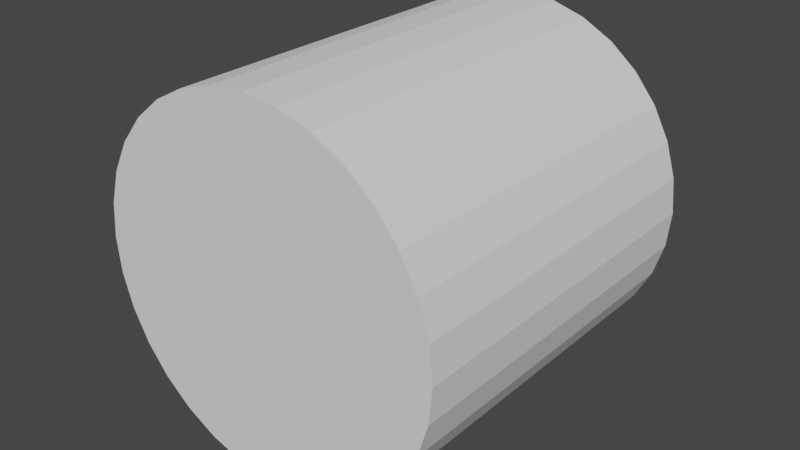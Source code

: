 # Source: Missile.blend  (saved by Blender 2.90.8; exported with 4.5.12 LTS)
import bpy
from mathutils import Matrix  # noqa: F401  (used for matrix-valued properties, if any)

bpy.ops.wm.read_factory_settings(use_empty=True)
scene = bpy.context.scene
scene.name = 'Scene'

# ---- collections
col_collection = bpy.data.collections.new('Collection'); scene.collection.children.link(col_collection)

# ---- world
world_world = bpy.data.worlds.new('World'); scene.world = world_world
world_world.use_nodes = True; world_world.node_tree.nodes.clear()
_N = world_world.node_tree.nodes; _L = world_world.node_tree.links
n0 = _N.new('ShaderNodeOutputWorld'); n0.name = 'World Output'; n0.location = (300, 300)
n1 = _N.new('ShaderNodeBackground'); n1.name = 'Background'; n1.location = (10, 300)
n1.inputs[0].default_value = (0.05088, 0.05088, 0.05088, 1.0)
_L.new(n1.outputs[0], n0.inputs[0])
n0.is_active_output = True
world_world.color = (0.05088, 0.05088, 0.05088)
world_world.use_sun_shadow = False
world_world.sun_shadow_jitter_overblur = 0.0

# ---- meshes
me_cylinder = bpy.data.meshes.new('Cylinder')
me_cylinder.from_pydata([(0.0, 0.5, 0.5), (0.0, -0.5, 0.5), (0.09755, 0.5, 0.4904), (0.09755, -0.5, 0.4904), (0.1913, 0.5, 0.4619), (0.1913, -0.5, 0.4619), (0.2778, 0.5, 0.4157), (0.2778, -0.5, 0.4157), (0.3536, 0.5, 0.3536), (0.3536, -0.5, 0.3536), (0.4157, 0.5, 0.2778), (0.4157, -0.5, 0.2778), (0.4619, 0.5, 0.1913), (0.4619, -0.5, 0.1913), (0.4904, 0.5, 0.09755), (0.4904, -0.5, 0.09755), (0.5, 0.5, 5.96e-08), (0.5, -0.5, 1.589e-08), (0.4904, 0.5, -0.09755), (0.4904, -0.5, -0.09755), (0.4619, 0.5, -0.1913), (0.4619, -0.5, -0.1913), (0.4157, 0.5, -0.2778), (0.4157, -0.5, -0.2778), (0.3536, 0.5, -0.3536), (0.3536, -0.5, -0.3536), (0.2778, 0.5, -0.4157), (0.2778, -0.5, -0.4157), (0.1913, 0.5, -0.4619), (0.1913, -0.5, -0.4619), (0.09755, 0.5, -0.4904), (0.09755, -0.5, -0.4904), (-1.629e-07, 0.5, -0.5), (-1.629e-07, -0.5, -0.5), (-0.09755, 0.5, -0.4904), (-0.09755, -0.5, -0.4904), (-0.1913, 0.5, -0.4619), (-0.1913, -0.5, -0.4619), (-0.2778, 0.5, -0.4157), (-0.2778, -0.5, -0.4157), (-0.3536, 0.5, -0.3536), (-0.3536, -0.5, -0.3536), (-0.4157, 0.5, -0.2778), (-0.4157, -0.5, -0.2778), (-0.4619, 0.5, -0.1913), (-0.4619, -0.5, -0.1913), (-0.4904, 0.5, -0.09754), (-0.4904, -0.5, -0.09754), (-0.5, 0.5, 5.047e-07), (-0.5, -0.5, 4.609e-07), (-0.4904, 0.5, 0.09755), (-0.4904, -0.5, 0.09755), (-0.4619, 0.5, 0.1913), (-0.4619, -0.5, 0.1913), (-0.4157, 0.5, 0.2778), (-0.4157, -0.5, 0.2778), (-0.3536, 0.5, 0.3536), (-0.3536, -0.5, 0.3536), (-0.2778, 0.5, 0.4157), (-0.2778, -0.5, 0.4157), (-0.1913, 0.5, 0.4619), (-0.1913, -0.5, 0.4619), (-0.09754, 0.5, 0.4904), (-0.09754, -0.5, 0.4904)], [], [(0, 1, 3, 2), (2, 3, 5, 4), (4, 5, 7, 6), (6, 7, 9, 8), (8, 9, 11, 10), (10, 11, 13, 12), (12, 13, 15, 14), (14, 15, 17, 16), (16, 17, 19, 18), (18, 19, 21, 20), (20, 21, 23, 22), (22, 23, 25, 24), (24, 25, 27, 26), (26, 27, 29, 28), (28, 29, 31, 30), (30, 31, 33, 32), (32, 33, 35, 34), (34, 35, 37, 36), (36, 37, 39, 38), (38, 39, 41, 40), (40, 41, 43, 42), (42, 43, 45, 44), (44, 45, 47, 46), (46, 47, 49, 48), (48, 49, 51, 50), (50, 51, 53, 52), (52, 53, 55, 54), (54, 55, 57, 56), (56, 57, 59, 58), (58, 59, 61, 60), (3, 1, 63, 61, 59, 57, 55, 53, 51, 49, 47, 45, 43, 41, 39, 37, 35, 33, 31, 29, 27, 25, 23, 21, 19, 17, 15, 13, 11, 9, 7, 5), (60, 61, 63, 62), (62, 63, 1, 0), (0, 2, 4, 6, 8, 10, 12, 14, 16, 18, 20, 22, 24, 26, 28, 30, 32, 34, 36, 38, 40, 42, 44, 46, 48, 50, 52, 54, 56, 58, 60, 62)])
_uv = me_cylinder.uv_layers.new(name='UVMap')
_uv.uv.foreach_set('vector', [1.0, 0.5, 1.0, 1.0, 0.9688, 1.0, 0.9688, 0.5, 0.9688, 0.5, 0.9688, 1.0, 0.9375, 1.0, 0.9375, 0.5, 0.9375, 0.5, 0.9375, 1.0, 0.9062, 1.0, 0.9062, 0.5, 0.9062, 0.5, 0.9062, 1.0, 0.875, 1.0, 0.875, 0.5, 0.875, 0.5, 0.875, 1.0, 0.8438, 1.0, 0.8438, 0.5, 0.8438, 0.5, 0.8438, 1.0, 0.8125, 1.0, 0.8125, 0.5, 0.8125, 0.5, 0.8125, 1.0, 0.7812, 1.0, 0.7812, 0.5, 0.7812, 0.5, 0.7812, 1.0, 0.75, 1.0, 0.75, 0.5, 0.75, 0.5, 0.75, 1.0, 0.7188, 1.0, 0.7188, 0.5, 0.7188, 0.5, 0.7188, 1.0, 0.6875, 1.0, 0.6875, 0.5, 0.6875, 0.5, 0.6875, 1.0, 0.6562, 1.0, 0.6562, 0.5, 0.6562, 0.5, 0.6562, 1.0, 0.625, 1.0, 0.625, 0.5, 0.625, 0.5, 0.625, 1.0, 0.5938, 1.0, 0.5938, 0.5, 0.5938, 0.5, 0.5938, 1.0, 0.5625, 1.0, 0.5625, 0.5, 0.5625, 0.5, 0.5625, 1.0, 0.5312, 1.0, 0.5312, 0.5, 0.5312, 0.5, 0.5312, 1.0, 0.5, 1.0, 0.5, 0.5, 0.5, 0.5, 0.5, 1.0, 0.4688, 1.0, 0.4688, 0.5, 0.4688, 0.5, 0.4688, 1.0, 0.4375, 1.0, 0.4375, 0.5, 0.4375, 0.5, 0.4375, 1.0, 0.4062, 1.0, 0.4062, 0.5, 0.4062, 0.5, 0.4062, 1.0, 0.375, 1.0, 0.375, 0.5, 0.375, 0.5, 0.375, 1.0, 0.3438, 1.0, 0.3438, 0.5, 0.3438, 0.5, 0.3438, 1.0, 0.3125, 1.0, 0.3125, 0.5, 0.3125, 0.5, 0.3125, 1.0, 0.2812, 1.0, 0.2812, 0.5, 0.2812, 0.5, 0.2812, 1.0, 0.25, 1.0, 0.25, 0.5, 0.25, 0.5, 0.25, 1.0, 0.2188, 1.0, 0.2188, 0.5, 0.2188, 0.5, 0.2188, 1.0, 0.1875, 1.0, 0.1875, 0.5, 0.1875, 0.5, 0.1875, 1.0, 0.1562, 1.0, 0.1562, 0.5, 0.1562, 0.5, 0.1562, 1.0, 0.125, 1.0, 0.125, 0.5, 0.125, 0.5, 0.125, 1.0, 0.09375, 1.0, 0.09375, 0.5, 0.09375, 0.5, 0.09375, 1.0, 0.0625, 1.0, 0.0625, 0.5, 0.2968, 0.4854, 0.25, 0.49, 0.2032, 0.4854, 0.1582, 0.4717, 0.1167, 0.4496, 0.08029, 0.4197, 0.05045, 0.3833, 0.02827, 0.3418, 0.01461, 0.2968, 0.01, 0.25, 0.01461, 0.2032, 0.02827, 0.1582, 0.05045, 0.1167, 0.08029, 0.08029, 0.1167, 0.05045, 0.1582, 0.02827, 0.2032, 0.01461, 0.25, 0.01, 0.2968, 0.01461, 0.3418, 0.02827, 0.3833, 0.05045, 0.4197, 0.08029, 0.4496, 0.1167, 0.4717, 0.1582, 0.4854, 0.2032, 0.49, 0.25, 0.4854, 0.2968, 0.4717, 0.3418, 0.4496, 0.3833, 0.4197, 0.4197, 0.3833, 0.4496, 0.3418, 0.4717, 0.0625, 0.5, 0.0625, 1.0, 0.03125, 1.0, 0.03125, 0.5, 0.03125, 0.5, 0.03125, 1.0, 0.0, 1.0, 0.0, 0.5, 0.75, 0.49, 0.7968, 0.4854, 0.8418, 0.4717, 0.8833, 0.4496, 0.9197, 0.4197, 0.9496, 0.3833, 0.9717, 0.3418, 0.9854, 0.2968, 0.99, 0.25, 0.9854, 0.2032, 0.9717, 0.1582, 0.9496, 0.1167, 0.9197, 0.08029, 0.8833, 0.05045, 0.8418, 0.02827, 0.7968, 0.01461, 0.75, 0.01, 0.7032, 0.01461, 0.6582, 0.02827, 0.6167, 0.05045, 0.5803, 0.08029, 0.5504, 0.1167, 0.5283, 0.1582, 0.5146, 0.2032, 0.51, 0.25, 0.5146, 0.2968, 0.5283, 0.3418, 0.5504, 0.3833, 0.5803, 0.4197, 0.6167, 0.4496, 0.6582, 0.4717, 0.7032, 0.4854])
me_cylinder.use_remesh_fix_poles = True
me_cylinder.use_remesh_preserve_attributes = False
me_cylinder.use_mirror_vertex_groups = False
me_cylinder.update()

# ---- objects
ob_missile = bpy.data.objects.new('Missile', me_cylinder)

# ---- transforms, parenting, visibility, modifiers, constraints
ob_missile.location = (0.0, 0.0, 0.0)
ob_missile.lineart.crease_threshold = 0.0

# ---- collection membership
col_collection.objects.link(ob_missile)

# ---- scene / render settings (as saved in the file)
scene.frame_start = 1; scene.frame_end = 250; scene.frame_set(1)
scene.render.engine = 'BLENDER_EEVEE_NEXT'
scene.cycles.use_denoising = False
scene.cycles.samples = 128
scene.cycles.sampling_pattern = 'TABULATED_SOBOL'
scene.cycles.use_adaptive_sampling = False
scene.cycles.use_light_tree = False
scene.view_settings.view_transform = 'Filmic'
bpy.context.view_layer.update()

# ---- added for rendering (the .blend has no active camera and no usable light): camera, sun
cam_auto = bpy.data.cameras.new('AutoCamera')
cam_auto.lens = 50.0
cam_auto.sensor_width = 36.0
cam_auto.clip_end = 1000.0
ob_auto_camera = bpy.data.objects.new('AutoCamera', cam_auto)
scene.collection.objects.link(ob_auto_camera)
ob_auto_camera.location = (1.60254, -1.92304, 1.28203)
ob_auto_camera.rotation_euler = (1.09748, -7.21219e-08, 0.694738)
scene.camera = ob_auto_camera
light_auto_sun = bpy.data.lights.new('AutoSun', 'SUN')
light_auto_sun.energy = 3.0
light_auto_sun.angle = 0.0523599
ob_auto_sun = bpy.data.objects.new('AutoSun', light_auto_sun)
scene.collection.objects.link(ob_auto_sun)
ob_auto_sun.rotation_euler = (0.872665, 0.174533, 0.523599)
bpy.context.view_layer.update()
